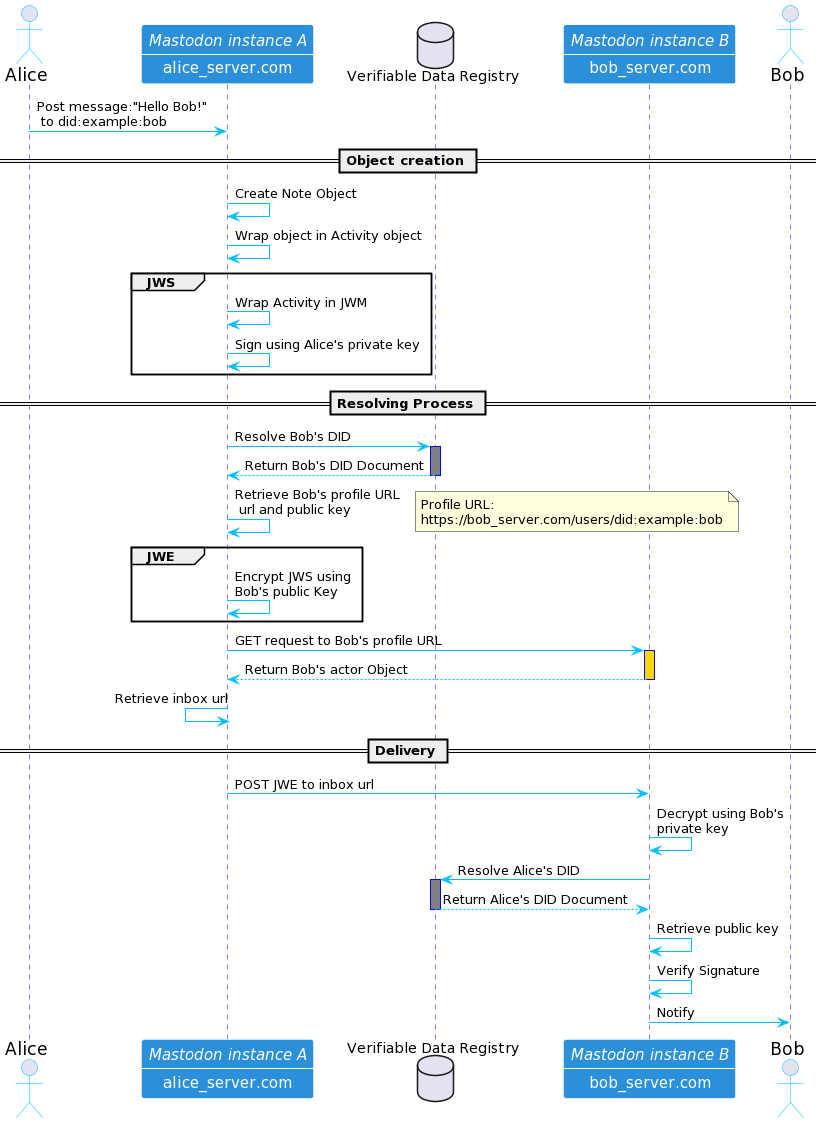

The diagram above was rendered by PlantUML. Its source (embedded in the PNG):
@startuml
skinparam backgroundColor White

skinparam sequence {
ArrowColor DeepSkyBlue
ActorBorderColor DeepSkyBlue
LifeLineBorderColor blue
LifeLineBackgroundColor #2b90d9

ParticipantBorderColor White
ParticipantBackgroundColor #2b90d9
ParticipantFontName Impact
ParticipantFontSize 15
ParticipantFontColor White

ActorFontSize 17
ActorFontName Aapex

}
actor Alice as a

participant as [
    ====Mastodon instance A
    ----
    alice_server.com
]
database "Verifiable Data Registry" as VDR
participant bs [
    ====Mastodon instance B 
    ----
    bob_server.com
]
participant "Bob's server" as bs
actor Bob as b

a->as:  Post message:"Hello Bob!" \n to did:example:bob

== Object creation ==

as->as: Create Note Object
as->as: Wrap object in Activity object
group JWS
as->as: Wrap Activity in JWM
as->as: Sign using Alice's private key
end

== Resolving Process ==
as->VDR ++ #gray: Resolve Bob's DID
VDR-->as --: Return Bob's DID Document
as->as: Retrieve Bob's profile URL \n url and public key 
note right
Profile URL: 
https://bob_server.com/users/did:example:bob
end note
group JWE
as->as: Encrypt JWS using\nBob's public Key
end group
as->bs ++ #gold: GET request to Bob's profile URL
bs-->as --: Return Bob's actor Object
as<-as: Retrieve inbox url

== Delivery ==
as->bs: POST JWE to inbox url

bs->bs: Decrypt using Bob's\nprivate key
bs->VDR ++ #gray: Resolve Alice's DID
VDR-->bs --: Return Alice's DID Document

bs->bs: Retrieve public key 
bs->bs: Verify Signature

bs->b: Notify
@enduml